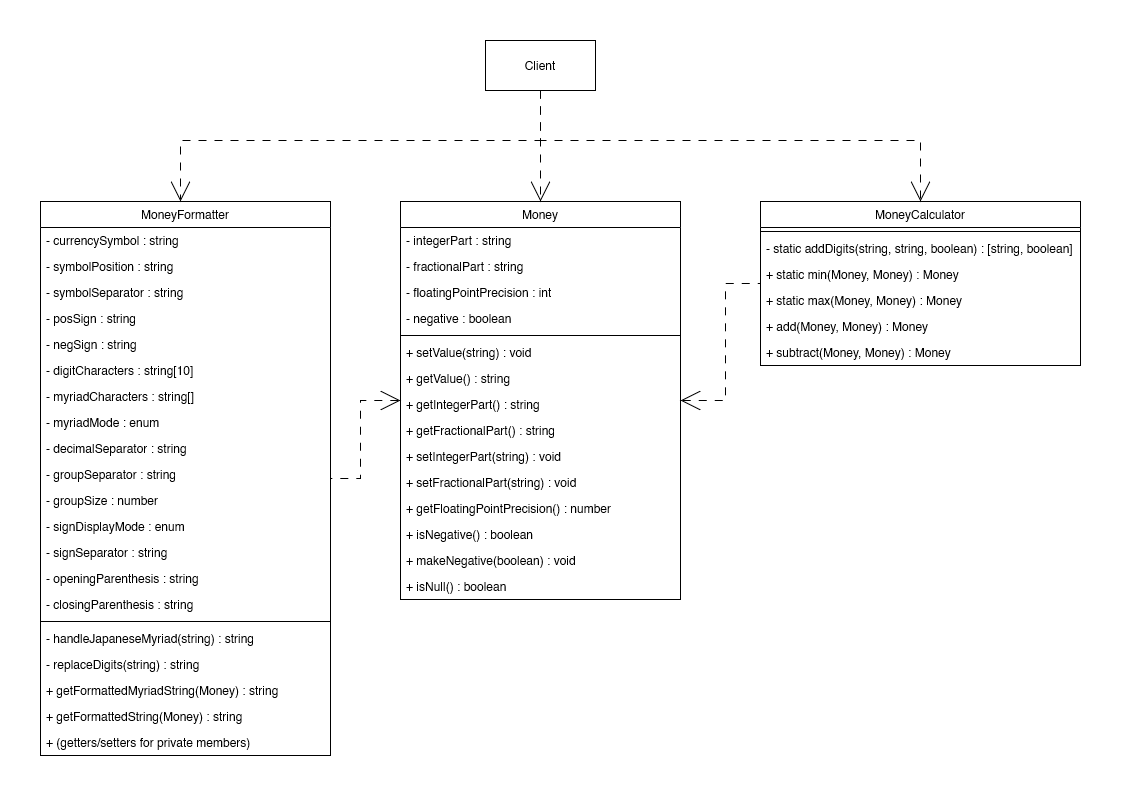

The diagram above was exported from draw.io. Its source (the exported page's mxGraphModel, read from the mxfile embedded in the PNG):
<mxGraphModel dx="2261" dy="1880" grid="1" gridSize="10" guides="1" tooltips="1" connect="1" arrows="1" fold="1" page="1" pageScale="1" pageWidth="827" pageHeight="1169" math="0" shadow="0">
  <root>
    <mxCell id="0" />
    <mxCell id="1" parent="0" />
    <mxCell id="kMHHdJnflrFyRJWGjrvt-55" value="" style="rounded=0;whiteSpace=wrap;html=1;fillColor=default;strokeColor=none;movable=0;resizable=0;rotatable=0;deletable=0;editable=0;locked=1;connectable=0;" parent="1" vertex="1">
      <mxGeometry x="-360" y="-160" width="1120" height="790" as="geometry" />
    </mxCell>
    <mxCell id="kMHHdJnflrFyRJWGjrvt-52" style="edgeStyle=orthogonalEdgeStyle;rounded=0;orthogonalLoop=1;jettySize=auto;html=1;exitX=1;exitY=0.5;exitDx=0;exitDy=0;startSize=18;startArrow=open;startFill=0;endArrow=none;endFill=0;endSize=18;dashed=1;dashPattern=8 8;" parent="1" source="kMHHdJnflrFyRJWGjrvt-1" target="kMHHdJnflrFyRJWGjrvt-5" edge="1">
      <mxGeometry relative="1" as="geometry" />
    </mxCell>
    <mxCell id="kMHHdJnflrFyRJWGjrvt-54" style="edgeStyle=orthogonalEdgeStyle;rounded=0;orthogonalLoop=1;jettySize=auto;html=1;dashed=1;dashPattern=8 8;startArrow=open;startFill=0;endArrow=none;endFill=0;startSize=18;endSize=18;" parent="1" source="kMHHdJnflrFyRJWGjrvt-1" target="kMHHdJnflrFyRJWGjrvt-24" edge="1">
      <mxGeometry relative="1" as="geometry" />
    </mxCell>
    <mxCell id="kMHHdJnflrFyRJWGjrvt-1" value="Money" style="swimlane;fontStyle=0;childLayout=stackLayout;horizontal=1;startSize=26;fillColor=none;horizontalStack=0;resizeParent=1;resizeParentMax=0;resizeLast=0;collapsible=1;marginBottom=0;" parent="1" vertex="1">
      <mxGeometry x="40" y="41" width="280" height="398" as="geometry" />
    </mxCell>
    <mxCell id="kMHHdJnflrFyRJWGjrvt-2" value="- integerPart : string" style="text;strokeColor=none;fillColor=none;align=left;verticalAlign=top;spacingLeft=4;spacingRight=4;overflow=hidden;rotatable=0;points=[[0,0.5],[1,0.5]];portConstraint=eastwest;" parent="kMHHdJnflrFyRJWGjrvt-1" vertex="1">
      <mxGeometry y="26" width="280" height="26" as="geometry" />
    </mxCell>
    <mxCell id="kMHHdJnflrFyRJWGjrvt-3" value="- fractionalPart : string" style="text;strokeColor=none;fillColor=none;align=left;verticalAlign=top;spacingLeft=4;spacingRight=4;overflow=hidden;rotatable=0;points=[[0,0.5],[1,0.5]];portConstraint=eastwest;" parent="kMHHdJnflrFyRJWGjrvt-1" vertex="1">
      <mxGeometry y="52" width="280" height="26" as="geometry" />
    </mxCell>
    <mxCell id="kMHHdJnflrFyRJWGjrvt-14" value="- floatingPointPrecision : int" style="text;strokeColor=none;fillColor=none;align=left;verticalAlign=top;spacingLeft=4;spacingRight=4;overflow=hidden;rotatable=0;points=[[0,0.5],[1,0.5]];portConstraint=eastwest;" parent="kMHHdJnflrFyRJWGjrvt-1" vertex="1">
      <mxGeometry y="78" width="280" height="26" as="geometry" />
    </mxCell>
    <mxCell id="bena3t-6NPzIvfO3lYnf-2" value="- negative : boolean" style="text;strokeColor=none;fillColor=none;align=left;verticalAlign=top;spacingLeft=4;spacingRight=4;overflow=hidden;rotatable=0;points=[[0,0.5],[1,0.5]];portConstraint=eastwest;" parent="kMHHdJnflrFyRJWGjrvt-1" vertex="1">
      <mxGeometry y="104" width="280" height="26" as="geometry" />
    </mxCell>
    <mxCell id="bena3t-6NPzIvfO3lYnf-9" value="" style="line;strokeWidth=1;fillColor=none;align=left;verticalAlign=middle;spacingTop=-1;spacingLeft=3;spacingRight=3;rotatable=0;labelPosition=right;points=[];portConstraint=eastwest;strokeColor=inherit;" parent="kMHHdJnflrFyRJWGjrvt-1" vertex="1">
      <mxGeometry y="130" width="280" height="8" as="geometry" />
    </mxCell>
    <mxCell id="kMHHdJnflrFyRJWGjrvt-11" value="+ setValue(string) : void" style="text;strokeColor=none;fillColor=none;align=left;verticalAlign=top;spacingLeft=4;spacingRight=4;overflow=hidden;rotatable=0;points=[[0,0.5],[1,0.5]];portConstraint=eastwest;" parent="kMHHdJnflrFyRJWGjrvt-1" vertex="1">
      <mxGeometry y="138" width="280" height="26" as="geometry" />
    </mxCell>
    <mxCell id="kMHHdJnflrFyRJWGjrvt-37" value="+ getValue() : string" style="text;strokeColor=none;fillColor=none;align=left;verticalAlign=top;spacingLeft=4;spacingRight=4;overflow=hidden;rotatable=0;points=[[0,0.5],[1,0.5]];portConstraint=eastwest;" parent="kMHHdJnflrFyRJWGjrvt-1" vertex="1">
      <mxGeometry y="164" width="280" height="26" as="geometry" />
    </mxCell>
    <mxCell id="bena3t-6NPzIvfO3lYnf-3" value="+ getIntegerPart() : string" style="text;strokeColor=none;fillColor=none;align=left;verticalAlign=top;spacingLeft=4;spacingRight=4;overflow=hidden;rotatable=0;points=[[0,0.5],[1,0.5]];portConstraint=eastwest;" parent="kMHHdJnflrFyRJWGjrvt-1" vertex="1">
      <mxGeometry y="190" width="280" height="26" as="geometry" />
    </mxCell>
    <mxCell id="bena3t-6NPzIvfO3lYnf-4" value="+ getFractionalPart() : string" style="text;strokeColor=none;fillColor=none;align=left;verticalAlign=top;spacingLeft=4;spacingRight=4;overflow=hidden;rotatable=0;points=[[0,0.5],[1,0.5]];portConstraint=eastwest;" parent="kMHHdJnflrFyRJWGjrvt-1" vertex="1">
      <mxGeometry y="216" width="280" height="26" as="geometry" />
    </mxCell>
    <mxCell id="bena3t-6NPzIvfO3lYnf-5" value="+ setIntegerPart(string) : void" style="text;strokeColor=none;fillColor=none;align=left;verticalAlign=top;spacingLeft=4;spacingRight=4;overflow=hidden;rotatable=0;points=[[0,0.5],[1,0.5]];portConstraint=eastwest;" parent="kMHHdJnflrFyRJWGjrvt-1" vertex="1">
      <mxGeometry y="242" width="280" height="26" as="geometry" />
    </mxCell>
    <mxCell id="bena3t-6NPzIvfO3lYnf-6" value="+ setFractionalPart(string) : void" style="text;strokeColor=none;fillColor=none;align=left;verticalAlign=top;spacingLeft=4;spacingRight=4;overflow=hidden;rotatable=0;points=[[0,0.5],[1,0.5]];portConstraint=eastwest;" parent="kMHHdJnflrFyRJWGjrvt-1" vertex="1">
      <mxGeometry y="268" width="280" height="26" as="geometry" />
    </mxCell>
    <mxCell id="bena3t-6NPzIvfO3lYnf-7" value="+ getFloatingPointPrecision() : number" style="text;strokeColor=none;fillColor=none;align=left;verticalAlign=top;spacingLeft=4;spacingRight=4;overflow=hidden;rotatable=0;points=[[0,0.5],[1,0.5]];portConstraint=eastwest;" parent="kMHHdJnflrFyRJWGjrvt-1" vertex="1">
      <mxGeometry y="294" width="280" height="26" as="geometry" />
    </mxCell>
    <mxCell id="i8euLP7cMe3-cEM39xGI-16" value="+ isNegative() : boolean" style="text;strokeColor=none;fillColor=none;align=left;verticalAlign=top;spacingLeft=4;spacingRight=4;overflow=hidden;rotatable=0;points=[[0,0.5],[1,0.5]];portConstraint=eastwest;" parent="kMHHdJnflrFyRJWGjrvt-1" vertex="1">
      <mxGeometry y="320" width="280" height="26" as="geometry" />
    </mxCell>
    <mxCell id="i8euLP7cMe3-cEM39xGI-17" value="+ makeNegative(boolean) : void" style="text;strokeColor=none;fillColor=none;align=left;verticalAlign=top;spacingLeft=4;spacingRight=4;overflow=hidden;rotatable=0;points=[[0,0.5],[1,0.5]];portConstraint=eastwest;" parent="kMHHdJnflrFyRJWGjrvt-1" vertex="1">
      <mxGeometry y="346" width="280" height="26" as="geometry" />
    </mxCell>
    <mxCell id="i8euLP7cMe3-cEM39xGI-18" value="+ isNull() : boolean" style="text;strokeColor=none;fillColor=none;align=left;verticalAlign=top;spacingLeft=4;spacingRight=4;overflow=hidden;rotatable=0;points=[[0,0.5],[1,0.5]];portConstraint=eastwest;" parent="kMHHdJnflrFyRJWGjrvt-1" vertex="1">
      <mxGeometry y="372" width="280" height="26" as="geometry" />
    </mxCell>
    <mxCell id="kMHHdJnflrFyRJWGjrvt-24" value="MoneyFormatter" style="swimlane;fontStyle=0;childLayout=stackLayout;horizontal=1;startSize=26;fillColor=none;horizontalStack=0;resizeParent=1;resizeParentMax=0;resizeLast=0;collapsible=1;marginBottom=0;" parent="1" vertex="1">
      <mxGeometry x="-320" y="41" width="290" height="554" as="geometry" />
    </mxCell>
    <mxCell id="kMHHdJnflrFyRJWGjrvt-25" value="- currencySymbol : string" style="text;strokeColor=none;fillColor=none;align=left;verticalAlign=top;spacingLeft=4;spacingRight=4;overflow=hidden;rotatable=0;points=[[0,0.5],[1,0.5]];portConstraint=eastwest;" parent="kMHHdJnflrFyRJWGjrvt-24" vertex="1">
      <mxGeometry y="26" width="290" height="26" as="geometry" />
    </mxCell>
    <mxCell id="kMHHdJnflrFyRJWGjrvt-39" value="- symbolPosition : string" style="text;strokeColor=none;fillColor=none;align=left;verticalAlign=top;spacingLeft=4;spacingRight=4;overflow=hidden;rotatable=0;points=[[0,0.5],[1,0.5]];portConstraint=eastwest;" parent="kMHHdJnflrFyRJWGjrvt-24" vertex="1">
      <mxGeometry y="52" width="290" height="26" as="geometry" />
    </mxCell>
    <mxCell id="kMHHdJnflrFyRJWGjrvt-41" value="- symbolSeparator : string" style="text;strokeColor=none;fillColor=none;align=left;verticalAlign=top;spacingLeft=4;spacingRight=4;overflow=hidden;rotatable=0;points=[[0,0.5],[1,0.5]];portConstraint=eastwest;" parent="kMHHdJnflrFyRJWGjrvt-24" vertex="1">
      <mxGeometry y="78" width="290" height="26" as="geometry" />
    </mxCell>
    <mxCell id="i8euLP7cMe3-cEM39xGI-19" value="- posSign : string" style="text;strokeColor=none;fillColor=none;align=left;verticalAlign=top;spacingLeft=4;spacingRight=4;overflow=hidden;rotatable=0;points=[[0,0.5],[1,0.5]];portConstraint=eastwest;" parent="kMHHdJnflrFyRJWGjrvt-24" vertex="1">
      <mxGeometry y="104" width="290" height="26" as="geometry" />
    </mxCell>
    <mxCell id="i8euLP7cMe3-cEM39xGI-20" value="- negSign : string" style="text;strokeColor=none;fillColor=none;align=left;verticalAlign=top;spacingLeft=4;spacingRight=4;overflow=hidden;rotatable=0;points=[[0,0.5],[1,0.5]];portConstraint=eastwest;" parent="kMHHdJnflrFyRJWGjrvt-24" vertex="1">
      <mxGeometry y="130" width="290" height="26" as="geometry" />
    </mxCell>
    <mxCell id="i8euLP7cMe3-cEM39xGI-21" value="- digitCharacters : string[10]" style="text;strokeColor=none;fillColor=none;align=left;verticalAlign=top;spacingLeft=4;spacingRight=4;overflow=hidden;rotatable=0;points=[[0,0.5],[1,0.5]];portConstraint=eastwest;" parent="kMHHdJnflrFyRJWGjrvt-24" vertex="1">
      <mxGeometry y="156" width="290" height="26" as="geometry" />
    </mxCell>
    <mxCell id="i8euLP7cMe3-cEM39xGI-22" value="- myriadCharacters : string[]" style="text;strokeColor=none;fillColor=none;align=left;verticalAlign=top;spacingLeft=4;spacingRight=4;overflow=hidden;rotatable=0;points=[[0,0.5],[1,0.5]];portConstraint=eastwest;" parent="kMHHdJnflrFyRJWGjrvt-24" vertex="1">
      <mxGeometry y="182" width="290" height="26" as="geometry" />
    </mxCell>
    <mxCell id="kMHHdJnflrFyRJWGjrvt-42" value="- myriadMode : enum" style="text;strokeColor=none;fillColor=none;align=left;verticalAlign=top;spacingLeft=4;spacingRight=4;overflow=hidden;rotatable=0;points=[[0,0.5],[1,0.5]];portConstraint=eastwest;" parent="kMHHdJnflrFyRJWGjrvt-24" vertex="1">
      <mxGeometry y="208" width="290" height="26" as="geometry" />
    </mxCell>
    <mxCell id="i8euLP7cMe3-cEM39xGI-25" value="- decimalSeparator : string" style="text;strokeColor=none;fillColor=none;align=left;verticalAlign=top;spacingLeft=4;spacingRight=4;overflow=hidden;rotatable=0;points=[[0,0.5],[1,0.5]];portConstraint=eastwest;" parent="kMHHdJnflrFyRJWGjrvt-24" vertex="1">
      <mxGeometry y="234" width="290" height="26" as="geometry" />
    </mxCell>
    <mxCell id="i8euLP7cMe3-cEM39xGI-26" value="- groupSeparator : string" style="text;strokeColor=none;fillColor=none;align=left;verticalAlign=top;spacingLeft=4;spacingRight=4;overflow=hidden;rotatable=0;points=[[0,0.5],[1,0.5]];portConstraint=eastwest;" parent="kMHHdJnflrFyRJWGjrvt-24" vertex="1">
      <mxGeometry y="260" width="290" height="26" as="geometry" />
    </mxCell>
    <mxCell id="i8euLP7cMe3-cEM39xGI-23" value="- groupSize : number" style="text;strokeColor=none;fillColor=none;align=left;verticalAlign=top;spacingLeft=4;spacingRight=4;overflow=hidden;rotatable=0;points=[[0,0.5],[1,0.5]];portConstraint=eastwest;" parent="kMHHdJnflrFyRJWGjrvt-24" vertex="1">
      <mxGeometry y="286" width="290" height="26" as="geometry" />
    </mxCell>
    <mxCell id="LBVtkKYAdDlo3H70ZAIR-1" value="- signDisplayMode : enum" style="text;strokeColor=none;fillColor=none;align=left;verticalAlign=top;spacingLeft=4;spacingRight=4;overflow=hidden;rotatable=0;points=[[0,0.5],[1,0.5]];portConstraint=eastwest;" parent="kMHHdJnflrFyRJWGjrvt-24" vertex="1">
      <mxGeometry y="312" width="290" height="26" as="geometry" />
    </mxCell>
    <mxCell id="15RSjtMOYUmdNuFt3hb8-1" value="- signSeparator : string" style="text;strokeColor=none;fillColor=none;align=left;verticalAlign=top;spacingLeft=4;spacingRight=4;overflow=hidden;rotatable=0;points=[[0,0.5],[1,0.5]];portConstraint=eastwest;" parent="kMHHdJnflrFyRJWGjrvt-24" vertex="1">
      <mxGeometry y="338" width="290" height="26" as="geometry" />
    </mxCell>
    <mxCell id="HBNkQhW-BJPzNIxcqrDE-1" value="- openingParenthesis : string" style="text;strokeColor=none;fillColor=none;align=left;verticalAlign=top;spacingLeft=4;spacingRight=4;overflow=hidden;rotatable=0;points=[[0,0.5],[1,0.5]];portConstraint=eastwest;" vertex="1" parent="kMHHdJnflrFyRJWGjrvt-24">
      <mxGeometry y="364" width="290" height="26" as="geometry" />
    </mxCell>
    <mxCell id="HBNkQhW-BJPzNIxcqrDE-2" value="- closingParenthesis : string" style="text;strokeColor=none;fillColor=none;align=left;verticalAlign=top;spacingLeft=4;spacingRight=4;overflow=hidden;rotatable=0;points=[[0,0.5],[1,0.5]];portConstraint=eastwest;" vertex="1" parent="kMHHdJnflrFyRJWGjrvt-24">
      <mxGeometry y="390" width="290" height="26" as="geometry" />
    </mxCell>
    <mxCell id="bena3t-6NPzIvfO3lYnf-13" value="" style="line;strokeWidth=1;fillColor=none;align=left;verticalAlign=middle;spacingTop=-1;spacingLeft=3;spacingRight=3;rotatable=0;labelPosition=right;points=[];portConstraint=eastwest;strokeColor=inherit;" parent="kMHHdJnflrFyRJWGjrvt-24" vertex="1">
      <mxGeometry y="416" width="290" height="8" as="geometry" />
    </mxCell>
    <mxCell id="i8euLP7cMe3-cEM39xGI-27" value="- handleJapaneseMyriad(string) : string" style="text;strokeColor=none;fillColor=none;align=left;verticalAlign=top;spacingLeft=4;spacingRight=4;overflow=hidden;rotatable=0;points=[[0,0.5],[1,0.5]];portConstraint=eastwest;" parent="kMHHdJnflrFyRJWGjrvt-24" vertex="1">
      <mxGeometry y="424" width="290" height="26" as="geometry" />
    </mxCell>
    <mxCell id="i8euLP7cMe3-cEM39xGI-28" value="- replaceDigits(string) : string" style="text;strokeColor=none;fillColor=none;align=left;verticalAlign=top;spacingLeft=4;spacingRight=4;overflow=hidden;rotatable=0;points=[[0,0.5],[1,0.5]];portConstraint=eastwest;" parent="kMHHdJnflrFyRJWGjrvt-24" vertex="1">
      <mxGeometry y="450" width="290" height="26" as="geometry" />
    </mxCell>
    <mxCell id="i8euLP7cMe3-cEM39xGI-49" value="+ getFormattedMyriadString(Money) : string" style="text;strokeColor=none;fillColor=none;align=left;verticalAlign=top;spacingLeft=4;spacingRight=4;overflow=hidden;rotatable=0;points=[[0,0.5],[1,0.5]];portConstraint=eastwest;" parent="kMHHdJnflrFyRJWGjrvt-24" vertex="1">
      <mxGeometry y="476" width="290" height="26" as="geometry" />
    </mxCell>
    <mxCell id="kMHHdJnflrFyRJWGjrvt-48" value="+ getFormattedString(Money) : string" style="text;strokeColor=none;fillColor=none;align=left;verticalAlign=top;spacingLeft=4;spacingRight=4;overflow=hidden;rotatable=0;points=[[0,0.5],[1,0.5]];portConstraint=eastwest;" parent="kMHHdJnflrFyRJWGjrvt-24" vertex="1">
      <mxGeometry y="502" width="290" height="26" as="geometry" />
    </mxCell>
    <mxCell id="kMHHdJnflrFyRJWGjrvt-49" value="+ (getters/setters for private members)" style="text;strokeColor=none;fillColor=none;align=left;verticalAlign=top;spacingLeft=4;spacingRight=4;overflow=hidden;rotatable=0;points=[[0,0.5],[1,0.5]];portConstraint=eastwest;" parent="kMHHdJnflrFyRJWGjrvt-24" vertex="1">
      <mxGeometry y="528" width="290" height="26" as="geometry" />
    </mxCell>
    <mxCell id="kMHHdJnflrFyRJWGjrvt-5" value="MoneyCalculator" style="swimlane;fontStyle=0;childLayout=stackLayout;horizontal=1;startSize=26;fillColor=none;horizontalStack=0;resizeParent=1;resizeParentMax=0;resizeLast=0;collapsible=1;marginBottom=0;" parent="1" vertex="1">
      <mxGeometry x="400" y="41" width="320" height="164" as="geometry" />
    </mxCell>
    <mxCell id="bena3t-6NPzIvfO3lYnf-10" value="" style="line;strokeWidth=1;fillColor=none;align=left;verticalAlign=middle;spacingTop=-1;spacingLeft=3;spacingRight=3;rotatable=0;labelPosition=right;points=[];portConstraint=eastwest;strokeColor=inherit;" parent="kMHHdJnflrFyRJWGjrvt-5" vertex="1">
      <mxGeometry y="26" width="320" height="8" as="geometry" />
    </mxCell>
    <mxCell id="i8euLP7cMe3-cEM39xGI-1" value="- static addDigits(string, string, boolean) : [string, boolean]" style="text;strokeColor=none;fillColor=none;align=left;verticalAlign=top;spacingLeft=4;spacingRight=4;overflow=hidden;rotatable=0;points=[[0,0.5],[1,0.5]];portConstraint=eastwest;" parent="kMHHdJnflrFyRJWGjrvt-5" vertex="1">
      <mxGeometry y="34" width="320" height="26" as="geometry" />
    </mxCell>
    <mxCell id="i8euLP7cMe3-cEM39xGI-14" value="+ static min(Money, Money) : Money" style="text;strokeColor=none;fillColor=none;align=left;verticalAlign=top;spacingLeft=4;spacingRight=4;overflow=hidden;rotatable=0;points=[[0,0.5],[1,0.5]];portConstraint=eastwest;" parent="kMHHdJnflrFyRJWGjrvt-5" vertex="1">
      <mxGeometry y="60" width="320" height="26" as="geometry" />
    </mxCell>
    <mxCell id="i8euLP7cMe3-cEM39xGI-15" value="+ static max(Money, Money) : Money" style="text;strokeColor=none;fillColor=none;align=left;verticalAlign=top;spacingLeft=4;spacingRight=4;overflow=hidden;rotatable=0;points=[[0,0.5],[1,0.5]];portConstraint=eastwest;" parent="kMHHdJnflrFyRJWGjrvt-5" vertex="1">
      <mxGeometry y="86" width="320" height="26" as="geometry" />
    </mxCell>
    <mxCell id="kMHHdJnflrFyRJWGjrvt-8" value="+ add(Money, Money) : Money" style="text;strokeColor=none;fillColor=none;align=left;verticalAlign=top;spacingLeft=4;spacingRight=4;overflow=hidden;rotatable=0;points=[[0,0.5],[1,0.5]];portConstraint=eastwest;" parent="kMHHdJnflrFyRJWGjrvt-5" vertex="1">
      <mxGeometry y="112" width="320" height="26" as="geometry" />
    </mxCell>
    <mxCell id="kMHHdJnflrFyRJWGjrvt-19" value="+ subtract(Money, Money) : Money" style="text;strokeColor=none;fillColor=none;align=left;verticalAlign=top;spacingLeft=4;spacingRight=4;overflow=hidden;rotatable=0;points=[[0,0.5],[1,0.5]];portConstraint=eastwest;" parent="kMHHdJnflrFyRJWGjrvt-5" vertex="1">
      <mxGeometry y="138" width="320" height="26" as="geometry" />
    </mxCell>
    <mxCell id="bena3t-6NPzIvfO3lYnf-34" style="edgeStyle=orthogonalEdgeStyle;rounded=0;orthogonalLoop=1;jettySize=auto;html=1;exitX=0.5;exitY=1;exitDx=0;exitDy=0;dashed=1;dashPattern=8 8;endArrow=open;endFill=0;endSize=18;" parent="1" source="bena3t-6NPzIvfO3lYnf-33" target="kMHHdJnflrFyRJWGjrvt-24" edge="1">
      <mxGeometry relative="1" as="geometry">
        <Array as="points">
          <mxPoint x="180" y="-20" />
          <mxPoint x="-180" y="-20" />
        </Array>
      </mxGeometry>
    </mxCell>
    <mxCell id="bena3t-6NPzIvfO3lYnf-35" style="edgeStyle=orthogonalEdgeStyle;rounded=0;orthogonalLoop=1;jettySize=auto;html=1;exitX=0.5;exitY=1;exitDx=0;exitDy=0;dashed=1;dashPattern=8 8;endArrow=open;endFill=0;endSize=18;" parent="1" source="bena3t-6NPzIvfO3lYnf-33" target="kMHHdJnflrFyRJWGjrvt-1" edge="1">
      <mxGeometry relative="1" as="geometry" />
    </mxCell>
    <mxCell id="bena3t-6NPzIvfO3lYnf-36" style="edgeStyle=orthogonalEdgeStyle;rounded=0;orthogonalLoop=1;jettySize=auto;html=1;exitX=0.5;exitY=1;exitDx=0;exitDy=0;endArrow=open;endFill=0;endSize=18;dashed=1;dashPattern=8 8;" parent="1" source="bena3t-6NPzIvfO3lYnf-33" target="kMHHdJnflrFyRJWGjrvt-5" edge="1">
      <mxGeometry relative="1" as="geometry">
        <Array as="points">
          <mxPoint x="180" y="-20" />
          <mxPoint x="560" y="-20" />
        </Array>
      </mxGeometry>
    </mxCell>
    <mxCell id="bena3t-6NPzIvfO3lYnf-33" value="Client" style="html=1;whiteSpace=wrap;" parent="1" vertex="1">
      <mxGeometry x="125" y="-120" width="110" height="50" as="geometry" />
    </mxCell>
  </root>
</mxGraphModel>